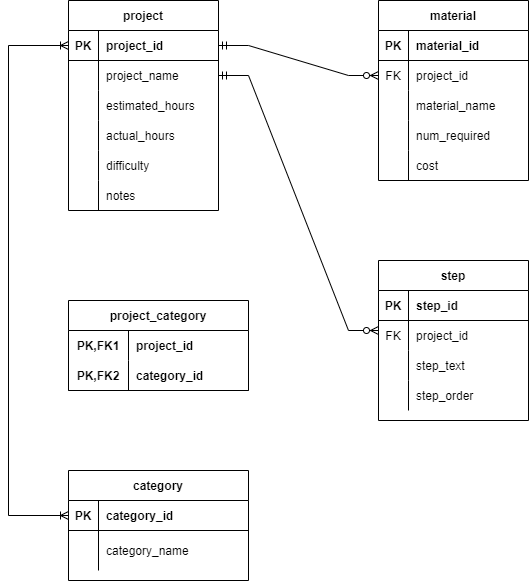

The diagram above was exported from draw.io. Its source (the exported page's mxGraphModel, read from the mxfile embedded in the PNG):
<mxGraphModel dx="1434" dy="707" grid="1" gridSize="10" guides="1" tooltips="1" connect="1" arrows="1" fold="1" page="1" pageScale="1" pageWidth="850" pageHeight="1100" math="0" shadow="0" extFonts="Permanent Marker^https://fonts.googleapis.com/css?family=Permanent+Marker">
  <root>
    <mxCell id="0" />
    <mxCell id="1" parent="0" />
    <mxCell id="bW5KGo5RZMn9PX3Zrz-u-1" value="project" style="shape=table;startSize=30;container=1;collapsible=1;childLayout=tableLayout;fixedRows=1;rowLines=0;fontStyle=1;align=center;resizeLast=1;" parent="1" vertex="1">
      <mxGeometry x="90" y="60" width="150" height="210" as="geometry" />
    </mxCell>
    <mxCell id="bW5KGo5RZMn9PX3Zrz-u-2" value="" style="shape=tableRow;horizontal=0;startSize=0;swimlaneHead=0;swimlaneBody=0;fillColor=none;collapsible=0;dropTarget=0;points=[[0,0.5],[1,0.5]];portConstraint=eastwest;top=0;left=0;right=0;bottom=1;" parent="bW5KGo5RZMn9PX3Zrz-u-1" vertex="1">
      <mxGeometry y="30" width="150" height="30" as="geometry" />
    </mxCell>
    <mxCell id="bW5KGo5RZMn9PX3Zrz-u-3" value="PK" style="shape=partialRectangle;connectable=0;fillColor=none;top=0;left=0;bottom=0;right=0;fontStyle=1;overflow=hidden;" parent="bW5KGo5RZMn9PX3Zrz-u-2" vertex="1">
      <mxGeometry width="30" height="30" as="geometry">
        <mxRectangle width="30" height="30" as="alternateBounds" />
      </mxGeometry>
    </mxCell>
    <mxCell id="bW5KGo5RZMn9PX3Zrz-u-4" value="project_id" style="shape=partialRectangle;connectable=0;fillColor=none;top=0;left=0;bottom=0;right=0;align=left;spacingLeft=6;fontStyle=1;overflow=hidden;" parent="bW5KGo5RZMn9PX3Zrz-u-2" vertex="1">
      <mxGeometry x="30" width="120" height="30" as="geometry">
        <mxRectangle width="120" height="30" as="alternateBounds" />
      </mxGeometry>
    </mxCell>
    <mxCell id="bW5KGo5RZMn9PX3Zrz-u-5" value="" style="shape=tableRow;horizontal=0;startSize=0;swimlaneHead=0;swimlaneBody=0;fillColor=none;collapsible=0;dropTarget=0;points=[[0,0.5],[1,0.5]];portConstraint=eastwest;top=0;left=0;right=0;bottom=0;" parent="bW5KGo5RZMn9PX3Zrz-u-1" vertex="1">
      <mxGeometry y="60" width="150" height="30" as="geometry" />
    </mxCell>
    <mxCell id="bW5KGo5RZMn9PX3Zrz-u-6" value="" style="shape=partialRectangle;connectable=0;fillColor=none;top=0;left=0;bottom=0;right=0;editable=1;overflow=hidden;" parent="bW5KGo5RZMn9PX3Zrz-u-5" vertex="1">
      <mxGeometry width="30" height="30" as="geometry">
        <mxRectangle width="30" height="30" as="alternateBounds" />
      </mxGeometry>
    </mxCell>
    <mxCell id="bW5KGo5RZMn9PX3Zrz-u-7" value="project_name" style="shape=partialRectangle;connectable=0;fillColor=none;top=0;left=0;bottom=0;right=0;align=left;spacingLeft=6;overflow=hidden;" parent="bW5KGo5RZMn9PX3Zrz-u-5" vertex="1">
      <mxGeometry x="30" width="120" height="30" as="geometry">
        <mxRectangle width="120" height="30" as="alternateBounds" />
      </mxGeometry>
    </mxCell>
    <mxCell id="bW5KGo5RZMn9PX3Zrz-u-8" value="" style="shape=tableRow;horizontal=0;startSize=0;swimlaneHead=0;swimlaneBody=0;fillColor=none;collapsible=0;dropTarget=0;points=[[0,0.5],[1,0.5]];portConstraint=eastwest;top=0;left=0;right=0;bottom=0;" parent="bW5KGo5RZMn9PX3Zrz-u-1" vertex="1">
      <mxGeometry y="90" width="150" height="30" as="geometry" />
    </mxCell>
    <mxCell id="bW5KGo5RZMn9PX3Zrz-u-9" value="" style="shape=partialRectangle;connectable=0;fillColor=none;top=0;left=0;bottom=0;right=0;editable=1;overflow=hidden;" parent="bW5KGo5RZMn9PX3Zrz-u-8" vertex="1">
      <mxGeometry width="30" height="30" as="geometry">
        <mxRectangle width="30" height="30" as="alternateBounds" />
      </mxGeometry>
    </mxCell>
    <mxCell id="bW5KGo5RZMn9PX3Zrz-u-10" value="estimated_hours" style="shape=partialRectangle;connectable=0;fillColor=none;top=0;left=0;bottom=0;right=0;align=left;spacingLeft=6;overflow=hidden;" parent="bW5KGo5RZMn9PX3Zrz-u-8" vertex="1">
      <mxGeometry x="30" width="120" height="30" as="geometry">
        <mxRectangle width="120" height="30" as="alternateBounds" />
      </mxGeometry>
    </mxCell>
    <mxCell id="bW5KGo5RZMn9PX3Zrz-u-11" value="" style="shape=tableRow;horizontal=0;startSize=0;swimlaneHead=0;swimlaneBody=0;fillColor=none;collapsible=0;dropTarget=0;points=[[0,0.5],[1,0.5]];portConstraint=eastwest;top=0;left=0;right=0;bottom=0;" parent="bW5KGo5RZMn9PX3Zrz-u-1" vertex="1">
      <mxGeometry y="120" width="150" height="30" as="geometry" />
    </mxCell>
    <mxCell id="bW5KGo5RZMn9PX3Zrz-u-12" value="" style="shape=partialRectangle;connectable=0;fillColor=none;top=0;left=0;bottom=0;right=0;editable=1;overflow=hidden;" parent="bW5KGo5RZMn9PX3Zrz-u-11" vertex="1">
      <mxGeometry width="30" height="30" as="geometry">
        <mxRectangle width="30" height="30" as="alternateBounds" />
      </mxGeometry>
    </mxCell>
    <mxCell id="bW5KGo5RZMn9PX3Zrz-u-13" value="actual_hours" style="shape=partialRectangle;connectable=0;fillColor=none;top=0;left=0;bottom=0;right=0;align=left;spacingLeft=6;overflow=hidden;" parent="bW5KGo5RZMn9PX3Zrz-u-11" vertex="1">
      <mxGeometry x="30" width="120" height="30" as="geometry">
        <mxRectangle width="120" height="30" as="alternateBounds" />
      </mxGeometry>
    </mxCell>
    <mxCell id="bW5KGo5RZMn9PX3Zrz-u-15" style="shape=tableRow;horizontal=0;startSize=0;swimlaneHead=0;swimlaneBody=0;fillColor=none;collapsible=0;dropTarget=0;points=[[0,0.5],[1,0.5]];portConstraint=eastwest;top=0;left=0;right=0;bottom=0;" parent="bW5KGo5RZMn9PX3Zrz-u-1" vertex="1">
      <mxGeometry y="150" width="150" height="30" as="geometry" />
    </mxCell>
    <mxCell id="bW5KGo5RZMn9PX3Zrz-u-16" style="shape=partialRectangle;connectable=0;fillColor=none;top=0;left=0;bottom=0;right=0;editable=1;overflow=hidden;" parent="bW5KGo5RZMn9PX3Zrz-u-15" vertex="1">
      <mxGeometry width="30" height="30" as="geometry">
        <mxRectangle width="30" height="30" as="alternateBounds" />
      </mxGeometry>
    </mxCell>
    <mxCell id="bW5KGo5RZMn9PX3Zrz-u-17" value="difficulty" style="shape=partialRectangle;connectable=0;fillColor=none;top=0;left=0;bottom=0;right=0;align=left;spacingLeft=6;overflow=hidden;" parent="bW5KGo5RZMn9PX3Zrz-u-15" vertex="1">
      <mxGeometry x="30" width="120" height="30" as="geometry">
        <mxRectangle width="120" height="30" as="alternateBounds" />
      </mxGeometry>
    </mxCell>
    <mxCell id="bW5KGo5RZMn9PX3Zrz-u-18" style="shape=tableRow;horizontal=0;startSize=0;swimlaneHead=0;swimlaneBody=0;fillColor=none;collapsible=0;dropTarget=0;points=[[0,0.5],[1,0.5]];portConstraint=eastwest;top=0;left=0;right=0;bottom=0;" parent="bW5KGo5RZMn9PX3Zrz-u-1" vertex="1">
      <mxGeometry y="180" width="150" height="30" as="geometry" />
    </mxCell>
    <mxCell id="bW5KGo5RZMn9PX3Zrz-u-19" style="shape=partialRectangle;connectable=0;fillColor=none;top=0;left=0;bottom=0;right=0;editable=1;overflow=hidden;" parent="bW5KGo5RZMn9PX3Zrz-u-18" vertex="1">
      <mxGeometry width="30" height="30" as="geometry">
        <mxRectangle width="30" height="30" as="alternateBounds" />
      </mxGeometry>
    </mxCell>
    <mxCell id="bW5KGo5RZMn9PX3Zrz-u-20" value="notes" style="shape=partialRectangle;connectable=0;fillColor=none;top=0;left=0;bottom=0;right=0;align=left;spacingLeft=6;overflow=hidden;" parent="bW5KGo5RZMn9PX3Zrz-u-18" vertex="1">
      <mxGeometry x="30" width="120" height="30" as="geometry">
        <mxRectangle width="120" height="30" as="alternateBounds" />
      </mxGeometry>
    </mxCell>
    <mxCell id="bW5KGo5RZMn9PX3Zrz-u-21" value="material" style="shape=table;startSize=30;container=1;collapsible=1;childLayout=tableLayout;fixedRows=1;rowLines=0;fontStyle=1;align=center;resizeLast=1;" parent="1" vertex="1">
      <mxGeometry x="400" y="60" width="150" height="180" as="geometry" />
    </mxCell>
    <mxCell id="bW5KGo5RZMn9PX3Zrz-u-22" value="" style="shape=tableRow;horizontal=0;startSize=0;swimlaneHead=0;swimlaneBody=0;fillColor=none;collapsible=0;dropTarget=0;points=[[0,0.5],[1,0.5]];portConstraint=eastwest;top=0;left=0;right=0;bottom=1;" parent="bW5KGo5RZMn9PX3Zrz-u-21" vertex="1">
      <mxGeometry y="30" width="150" height="30" as="geometry" />
    </mxCell>
    <mxCell id="bW5KGo5RZMn9PX3Zrz-u-23" value="PK" style="shape=partialRectangle;connectable=0;fillColor=none;top=0;left=0;bottom=0;right=0;fontStyle=1;overflow=hidden;" parent="bW5KGo5RZMn9PX3Zrz-u-22" vertex="1">
      <mxGeometry width="30" height="30" as="geometry">
        <mxRectangle width="30" height="30" as="alternateBounds" />
      </mxGeometry>
    </mxCell>
    <mxCell id="bW5KGo5RZMn9PX3Zrz-u-24" value="material_id" style="shape=partialRectangle;connectable=0;fillColor=none;top=0;left=0;bottom=0;right=0;align=left;spacingLeft=6;fontStyle=1;overflow=hidden;" parent="bW5KGo5RZMn9PX3Zrz-u-22" vertex="1">
      <mxGeometry x="30" width="120" height="30" as="geometry">
        <mxRectangle width="120" height="30" as="alternateBounds" />
      </mxGeometry>
    </mxCell>
    <mxCell id="bW5KGo5RZMn9PX3Zrz-u-25" value="" style="shape=tableRow;horizontal=0;startSize=0;swimlaneHead=0;swimlaneBody=0;fillColor=none;collapsible=0;dropTarget=0;points=[[0,0.5],[1,0.5]];portConstraint=eastwest;top=0;left=0;right=0;bottom=0;" parent="bW5KGo5RZMn9PX3Zrz-u-21" vertex="1">
      <mxGeometry y="60" width="150" height="30" as="geometry" />
    </mxCell>
    <mxCell id="bW5KGo5RZMn9PX3Zrz-u-26" value="FK" style="shape=partialRectangle;connectable=0;fillColor=none;top=0;left=0;bottom=0;right=0;editable=1;overflow=hidden;" parent="bW5KGo5RZMn9PX3Zrz-u-25" vertex="1">
      <mxGeometry width="30" height="30" as="geometry">
        <mxRectangle width="30" height="30" as="alternateBounds" />
      </mxGeometry>
    </mxCell>
    <mxCell id="bW5KGo5RZMn9PX3Zrz-u-27" value="project_id" style="shape=partialRectangle;connectable=0;fillColor=none;top=0;left=0;bottom=0;right=0;align=left;spacingLeft=6;overflow=hidden;" parent="bW5KGo5RZMn9PX3Zrz-u-25" vertex="1">
      <mxGeometry x="30" width="120" height="30" as="geometry">
        <mxRectangle width="120" height="30" as="alternateBounds" />
      </mxGeometry>
    </mxCell>
    <mxCell id="bW5KGo5RZMn9PX3Zrz-u-28" value="" style="shape=tableRow;horizontal=0;startSize=0;swimlaneHead=0;swimlaneBody=0;fillColor=none;collapsible=0;dropTarget=0;points=[[0,0.5],[1,0.5]];portConstraint=eastwest;top=0;left=0;right=0;bottom=0;" parent="bW5KGo5RZMn9PX3Zrz-u-21" vertex="1">
      <mxGeometry y="90" width="150" height="30" as="geometry" />
    </mxCell>
    <mxCell id="bW5KGo5RZMn9PX3Zrz-u-29" value="" style="shape=partialRectangle;connectable=0;fillColor=none;top=0;left=0;bottom=0;right=0;editable=1;overflow=hidden;" parent="bW5KGo5RZMn9PX3Zrz-u-28" vertex="1">
      <mxGeometry width="30" height="30" as="geometry">
        <mxRectangle width="30" height="30" as="alternateBounds" />
      </mxGeometry>
    </mxCell>
    <mxCell id="bW5KGo5RZMn9PX3Zrz-u-30" value="material_name" style="shape=partialRectangle;connectable=0;fillColor=none;top=0;left=0;bottom=0;right=0;align=left;spacingLeft=6;overflow=hidden;" parent="bW5KGo5RZMn9PX3Zrz-u-28" vertex="1">
      <mxGeometry x="30" width="120" height="30" as="geometry">
        <mxRectangle width="120" height="30" as="alternateBounds" />
      </mxGeometry>
    </mxCell>
    <mxCell id="bW5KGo5RZMn9PX3Zrz-u-31" value="" style="shape=tableRow;horizontal=0;startSize=0;swimlaneHead=0;swimlaneBody=0;fillColor=none;collapsible=0;dropTarget=0;points=[[0,0.5],[1,0.5]];portConstraint=eastwest;top=0;left=0;right=0;bottom=0;" parent="bW5KGo5RZMn9PX3Zrz-u-21" vertex="1">
      <mxGeometry y="120" width="150" height="30" as="geometry" />
    </mxCell>
    <mxCell id="bW5KGo5RZMn9PX3Zrz-u-32" value="" style="shape=partialRectangle;connectable=0;fillColor=none;top=0;left=0;bottom=0;right=0;editable=1;overflow=hidden;" parent="bW5KGo5RZMn9PX3Zrz-u-31" vertex="1">
      <mxGeometry width="30" height="30" as="geometry">
        <mxRectangle width="30" height="30" as="alternateBounds" />
      </mxGeometry>
    </mxCell>
    <mxCell id="bW5KGo5RZMn9PX3Zrz-u-33" value="num_required" style="shape=partialRectangle;connectable=0;fillColor=none;top=0;left=0;bottom=0;right=0;align=left;spacingLeft=6;overflow=hidden;" parent="bW5KGo5RZMn9PX3Zrz-u-31" vertex="1">
      <mxGeometry x="30" width="120" height="30" as="geometry">
        <mxRectangle width="120" height="30" as="alternateBounds" />
      </mxGeometry>
    </mxCell>
    <mxCell id="bW5KGo5RZMn9PX3Zrz-u-34" style="shape=tableRow;horizontal=0;startSize=0;swimlaneHead=0;swimlaneBody=0;fillColor=none;collapsible=0;dropTarget=0;points=[[0,0.5],[1,0.5]];portConstraint=eastwest;top=0;left=0;right=0;bottom=0;" parent="bW5KGo5RZMn9PX3Zrz-u-21" vertex="1">
      <mxGeometry y="150" width="150" height="30" as="geometry" />
    </mxCell>
    <mxCell id="bW5KGo5RZMn9PX3Zrz-u-35" style="shape=partialRectangle;connectable=0;fillColor=none;top=0;left=0;bottom=0;right=0;editable=1;overflow=hidden;" parent="bW5KGo5RZMn9PX3Zrz-u-34" vertex="1">
      <mxGeometry width="30" height="30" as="geometry">
        <mxRectangle width="30" height="30" as="alternateBounds" />
      </mxGeometry>
    </mxCell>
    <mxCell id="bW5KGo5RZMn9PX3Zrz-u-36" value="cost" style="shape=partialRectangle;connectable=0;fillColor=none;top=0;left=0;bottom=0;right=0;align=left;spacingLeft=6;overflow=hidden;" parent="bW5KGo5RZMn9PX3Zrz-u-34" vertex="1">
      <mxGeometry x="30" width="120" height="30" as="geometry">
        <mxRectangle width="120" height="30" as="alternateBounds" />
      </mxGeometry>
    </mxCell>
    <mxCell id="bW5KGo5RZMn9PX3Zrz-u-37" value="step" style="shape=table;startSize=30;container=1;collapsible=1;childLayout=tableLayout;fixedRows=1;rowLines=0;fontStyle=1;align=center;resizeLast=1;" parent="1" vertex="1">
      <mxGeometry x="400" y="320" width="150" height="160" as="geometry" />
    </mxCell>
    <mxCell id="bW5KGo5RZMn9PX3Zrz-u-38" value="" style="shape=tableRow;horizontal=0;startSize=0;swimlaneHead=0;swimlaneBody=0;fillColor=none;collapsible=0;dropTarget=0;points=[[0,0.5],[1,0.5]];portConstraint=eastwest;top=0;left=0;right=0;bottom=1;" parent="bW5KGo5RZMn9PX3Zrz-u-37" vertex="1">
      <mxGeometry y="30" width="150" height="30" as="geometry" />
    </mxCell>
    <mxCell id="bW5KGo5RZMn9PX3Zrz-u-39" value="PK" style="shape=partialRectangle;connectable=0;fillColor=none;top=0;left=0;bottom=0;right=0;fontStyle=1;overflow=hidden;" parent="bW5KGo5RZMn9PX3Zrz-u-38" vertex="1">
      <mxGeometry width="30" height="30" as="geometry">
        <mxRectangle width="30" height="30" as="alternateBounds" />
      </mxGeometry>
    </mxCell>
    <mxCell id="bW5KGo5RZMn9PX3Zrz-u-40" value="step_id" style="shape=partialRectangle;connectable=0;fillColor=none;top=0;left=0;bottom=0;right=0;align=left;spacingLeft=6;fontStyle=1;overflow=hidden;" parent="bW5KGo5RZMn9PX3Zrz-u-38" vertex="1">
      <mxGeometry x="30" width="120" height="30" as="geometry">
        <mxRectangle width="120" height="30" as="alternateBounds" />
      </mxGeometry>
    </mxCell>
    <mxCell id="bW5KGo5RZMn9PX3Zrz-u-41" value="" style="shape=tableRow;horizontal=0;startSize=0;swimlaneHead=0;swimlaneBody=0;fillColor=none;collapsible=0;dropTarget=0;points=[[0,0.5],[1,0.5]];portConstraint=eastwest;top=0;left=0;right=0;bottom=0;" parent="bW5KGo5RZMn9PX3Zrz-u-37" vertex="1">
      <mxGeometry y="60" width="150" height="30" as="geometry" />
    </mxCell>
    <mxCell id="bW5KGo5RZMn9PX3Zrz-u-42" value="FK" style="shape=partialRectangle;connectable=0;fillColor=none;top=0;left=0;bottom=0;right=0;editable=1;overflow=hidden;" parent="bW5KGo5RZMn9PX3Zrz-u-41" vertex="1">
      <mxGeometry width="30" height="30" as="geometry">
        <mxRectangle width="30" height="30" as="alternateBounds" />
      </mxGeometry>
    </mxCell>
    <mxCell id="bW5KGo5RZMn9PX3Zrz-u-43" value="project_id" style="shape=partialRectangle;connectable=0;fillColor=none;top=0;left=0;bottom=0;right=0;align=left;spacingLeft=6;overflow=hidden;" parent="bW5KGo5RZMn9PX3Zrz-u-41" vertex="1">
      <mxGeometry x="30" width="120" height="30" as="geometry">
        <mxRectangle width="120" height="30" as="alternateBounds" />
      </mxGeometry>
    </mxCell>
    <mxCell id="bW5KGo5RZMn9PX3Zrz-u-44" value="" style="shape=tableRow;horizontal=0;startSize=0;swimlaneHead=0;swimlaneBody=0;fillColor=none;collapsible=0;dropTarget=0;points=[[0,0.5],[1,0.5]];portConstraint=eastwest;top=0;left=0;right=0;bottom=0;" parent="bW5KGo5RZMn9PX3Zrz-u-37" vertex="1">
      <mxGeometry y="90" width="150" height="30" as="geometry" />
    </mxCell>
    <mxCell id="bW5KGo5RZMn9PX3Zrz-u-45" value="" style="shape=partialRectangle;connectable=0;fillColor=none;top=0;left=0;bottom=0;right=0;editable=1;overflow=hidden;" parent="bW5KGo5RZMn9PX3Zrz-u-44" vertex="1">
      <mxGeometry width="30" height="30" as="geometry">
        <mxRectangle width="30" height="30" as="alternateBounds" />
      </mxGeometry>
    </mxCell>
    <mxCell id="bW5KGo5RZMn9PX3Zrz-u-46" value="step_text" style="shape=partialRectangle;connectable=0;fillColor=none;top=0;left=0;bottom=0;right=0;align=left;spacingLeft=6;overflow=hidden;" parent="bW5KGo5RZMn9PX3Zrz-u-44" vertex="1">
      <mxGeometry x="30" width="120" height="30" as="geometry">
        <mxRectangle width="120" height="30" as="alternateBounds" />
      </mxGeometry>
    </mxCell>
    <mxCell id="bW5KGo5RZMn9PX3Zrz-u-47" value="" style="shape=tableRow;horizontal=0;startSize=0;swimlaneHead=0;swimlaneBody=0;fillColor=none;collapsible=0;dropTarget=0;points=[[0,0.5],[1,0.5]];portConstraint=eastwest;top=0;left=0;right=0;bottom=0;" parent="bW5KGo5RZMn9PX3Zrz-u-37" vertex="1">
      <mxGeometry y="120" width="150" height="30" as="geometry" />
    </mxCell>
    <mxCell id="bW5KGo5RZMn9PX3Zrz-u-48" value="" style="shape=partialRectangle;connectable=0;fillColor=none;top=0;left=0;bottom=0;right=0;editable=1;overflow=hidden;" parent="bW5KGo5RZMn9PX3Zrz-u-47" vertex="1">
      <mxGeometry width="30" height="30" as="geometry">
        <mxRectangle width="30" height="30" as="alternateBounds" />
      </mxGeometry>
    </mxCell>
    <mxCell id="bW5KGo5RZMn9PX3Zrz-u-49" value="step_order" style="shape=partialRectangle;connectable=0;fillColor=none;top=0;left=0;bottom=0;right=0;align=left;spacingLeft=6;overflow=hidden;" parent="bW5KGo5RZMn9PX3Zrz-u-47" vertex="1">
      <mxGeometry x="30" width="120" height="30" as="geometry">
        <mxRectangle width="120" height="30" as="alternateBounds" />
      </mxGeometry>
    </mxCell>
    <mxCell id="bW5KGo5RZMn9PX3Zrz-u-50" value="category" style="shape=table;startSize=30;container=1;collapsible=1;childLayout=tableLayout;fixedRows=1;rowLines=0;fontStyle=1;align=center;resizeLast=1;" parent="1" vertex="1">
      <mxGeometry x="90" y="530" width="180" height="110" as="geometry" />
    </mxCell>
    <mxCell id="bW5KGo5RZMn9PX3Zrz-u-51" value="" style="shape=tableRow;horizontal=0;startSize=0;swimlaneHead=0;swimlaneBody=0;fillColor=none;collapsible=0;dropTarget=0;points=[[0,0.5],[1,0.5]];portConstraint=eastwest;top=0;left=0;right=0;bottom=1;" parent="bW5KGo5RZMn9PX3Zrz-u-50" vertex="1">
      <mxGeometry y="30" width="180" height="30" as="geometry" />
    </mxCell>
    <mxCell id="bW5KGo5RZMn9PX3Zrz-u-52" value="PK" style="shape=partialRectangle;connectable=0;fillColor=none;top=0;left=0;bottom=0;right=0;fontStyle=1;overflow=hidden;" parent="bW5KGo5RZMn9PX3Zrz-u-51" vertex="1">
      <mxGeometry width="30" height="30" as="geometry">
        <mxRectangle width="30" height="30" as="alternateBounds" />
      </mxGeometry>
    </mxCell>
    <mxCell id="bW5KGo5RZMn9PX3Zrz-u-53" value="category_id" style="shape=partialRectangle;connectable=0;fillColor=none;top=0;left=0;bottom=0;right=0;align=left;spacingLeft=6;fontStyle=1;overflow=hidden;" parent="bW5KGo5RZMn9PX3Zrz-u-51" vertex="1">
      <mxGeometry x="30" width="150" height="30" as="geometry">
        <mxRectangle width="150" height="30" as="alternateBounds" />
      </mxGeometry>
    </mxCell>
    <mxCell id="bW5KGo5RZMn9PX3Zrz-u-54" value="" style="shape=tableRow;horizontal=0;startSize=0;swimlaneHead=0;swimlaneBody=0;fillColor=none;collapsible=0;dropTarget=0;points=[[0,0.5],[1,0.5]];portConstraint=eastwest;top=0;left=0;right=0;bottom=0;" parent="bW5KGo5RZMn9PX3Zrz-u-50" vertex="1">
      <mxGeometry y="60" width="180" height="40" as="geometry" />
    </mxCell>
    <mxCell id="bW5KGo5RZMn9PX3Zrz-u-55" value="" style="shape=partialRectangle;connectable=0;fillColor=none;top=0;left=0;bottom=0;right=0;editable=1;overflow=hidden;" parent="bW5KGo5RZMn9PX3Zrz-u-54" vertex="1">
      <mxGeometry width="30" height="40" as="geometry">
        <mxRectangle width="30" height="40" as="alternateBounds" />
      </mxGeometry>
    </mxCell>
    <mxCell id="bW5KGo5RZMn9PX3Zrz-u-56" value="category_name" style="shape=partialRectangle;connectable=0;fillColor=none;top=0;left=0;bottom=0;right=0;align=left;spacingLeft=6;overflow=hidden;" parent="bW5KGo5RZMn9PX3Zrz-u-54" vertex="1">
      <mxGeometry x="30" width="150" height="40" as="geometry">
        <mxRectangle width="150" height="40" as="alternateBounds" />
      </mxGeometry>
    </mxCell>
    <mxCell id="bW5KGo5RZMn9PX3Zrz-u-64" value="project_category" style="shape=table;startSize=30;container=1;collapsible=1;childLayout=tableLayout;fixedRows=1;rowLines=0;fontStyle=1;align=center;resizeLast=1;" parent="1" vertex="1">
      <mxGeometry x="90" y="360" width="180" height="90" as="geometry" />
    </mxCell>
    <mxCell id="bW5KGo5RZMn9PX3Zrz-u-65" value="" style="shape=tableRow;horizontal=0;startSize=0;swimlaneHead=0;swimlaneBody=0;fillColor=none;collapsible=0;dropTarget=0;points=[[0,0.5],[1,0.5]];portConstraint=eastwest;top=0;left=0;right=0;bottom=0;" parent="bW5KGo5RZMn9PX3Zrz-u-64" vertex="1">
      <mxGeometry y="30" width="180" height="30" as="geometry" />
    </mxCell>
    <mxCell id="bW5KGo5RZMn9PX3Zrz-u-66" value="PK,FK1" style="shape=partialRectangle;connectable=0;fillColor=none;top=0;left=0;bottom=0;right=0;fontStyle=1;overflow=hidden;" parent="bW5KGo5RZMn9PX3Zrz-u-65" vertex="1">
      <mxGeometry width="60" height="30" as="geometry">
        <mxRectangle width="60" height="30" as="alternateBounds" />
      </mxGeometry>
    </mxCell>
    <mxCell id="bW5KGo5RZMn9PX3Zrz-u-67" value="project_id" style="shape=partialRectangle;connectable=0;fillColor=none;top=0;left=0;bottom=0;right=0;align=left;spacingLeft=6;fontStyle=1;overflow=hidden;" parent="bW5KGo5RZMn9PX3Zrz-u-65" vertex="1">
      <mxGeometry x="60" width="120" height="30" as="geometry">
        <mxRectangle width="120" height="30" as="alternateBounds" />
      </mxGeometry>
    </mxCell>
    <mxCell id="bW5KGo5RZMn9PX3Zrz-u-68" value="" style="shape=tableRow;horizontal=0;startSize=0;swimlaneHead=0;swimlaneBody=0;fillColor=none;collapsible=0;dropTarget=0;points=[[0,0.5],[1,0.5]];portConstraint=eastwest;top=0;left=0;right=0;bottom=1;" parent="bW5KGo5RZMn9PX3Zrz-u-64" vertex="1">
      <mxGeometry y="60" width="180" height="30" as="geometry" />
    </mxCell>
    <mxCell id="bW5KGo5RZMn9PX3Zrz-u-69" value="PK,FK2" style="shape=partialRectangle;connectable=0;fillColor=none;top=0;left=0;bottom=0;right=0;fontStyle=1;overflow=hidden;" parent="bW5KGo5RZMn9PX3Zrz-u-68" vertex="1">
      <mxGeometry width="60" height="30" as="geometry">
        <mxRectangle width="60" height="30" as="alternateBounds" />
      </mxGeometry>
    </mxCell>
    <mxCell id="bW5KGo5RZMn9PX3Zrz-u-70" value="category_id" style="shape=partialRectangle;connectable=0;fillColor=none;top=0;left=0;bottom=0;right=0;align=left;spacingLeft=6;fontStyle=1;overflow=hidden;" parent="bW5KGo5RZMn9PX3Zrz-u-68" vertex="1">
      <mxGeometry x="60" width="120" height="30" as="geometry">
        <mxRectangle width="120" height="30" as="alternateBounds" />
      </mxGeometry>
    </mxCell>
    <mxCell id="bW5KGo5RZMn9PX3Zrz-u-77" value="" style="edgeStyle=elbowEdgeStyle;fontSize=12;html=1;endArrow=ERoneToMany;startArrow=ERoneToMany;rounded=0;entryX=0;entryY=0.5;entryDx=0;entryDy=0;" parent="1" target="bW5KGo5RZMn9PX3Zrz-u-51" edge="1">
      <mxGeometry width="100" height="100" relative="1" as="geometry">
        <mxPoint x="90" y="105" as="sourcePoint" />
        <mxPoint x="470" y="320" as="targetPoint" />
        <Array as="points">
          <mxPoint x="30" y="330" />
        </Array>
      </mxGeometry>
    </mxCell>
    <mxCell id="bW5KGo5RZMn9PX3Zrz-u-78" value="" style="edgeStyle=entityRelationEdgeStyle;fontSize=12;html=1;endArrow=ERzeroToMany;startArrow=ERmandOne;rounded=0;entryX=0;entryY=0.5;entryDx=0;entryDy=0;exitX=1;exitY=0.5;exitDx=0;exitDy=0;" parent="1" source="bW5KGo5RZMn9PX3Zrz-u-2" target="bW5KGo5RZMn9PX3Zrz-u-25" edge="1">
      <mxGeometry width="100" height="100" relative="1" as="geometry">
        <mxPoint x="370" y="420" as="sourcePoint" />
        <mxPoint x="470" y="320" as="targetPoint" />
      </mxGeometry>
    </mxCell>
    <mxCell id="bW5KGo5RZMn9PX3Zrz-u-79" value="" style="edgeStyle=entityRelationEdgeStyle;fontSize=12;html=1;endArrow=ERzeroToMany;startArrow=ERmandOne;rounded=0;exitX=1;exitY=0.5;exitDx=0;exitDy=0;" parent="1" source="bW5KGo5RZMn9PX3Zrz-u-5" edge="1">
      <mxGeometry width="100" height="100" relative="1" as="geometry">
        <mxPoint x="370" y="420" as="sourcePoint" />
        <mxPoint x="400" y="390" as="targetPoint" />
      </mxGeometry>
    </mxCell>
  </root>
</mxGraphModel>